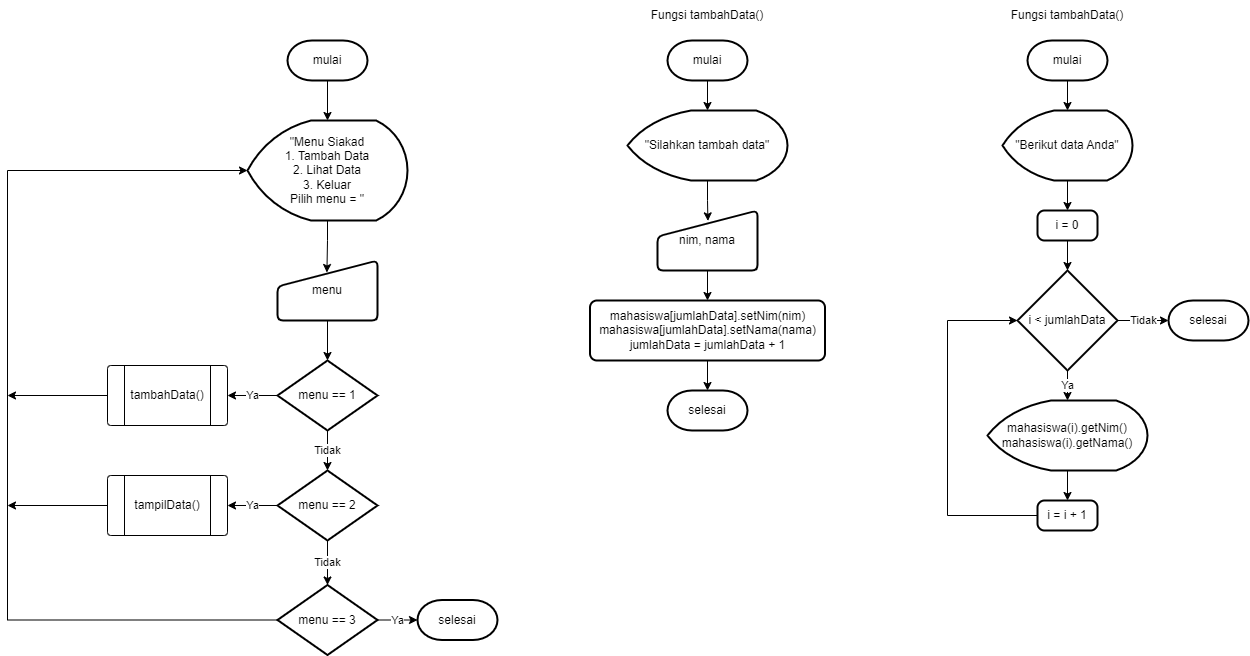

The diagram above was exported from draw.io. Its source (the exported page's mxGraphModel, read from the mxfile embedded in the PNG):
<mxGraphModel dx="1278" dy="580" grid="1" gridSize="10" guides="1" tooltips="1" connect="1" arrows="1" fold="1" page="1" pageScale="1" pageWidth="827" pageHeight="1169" math="0" shadow="0">
  <root>
    <mxCell id="0" />
    <mxCell id="1" parent="0" />
    <mxCell id="BOkb5J8PIqTpQ3lV8Y-u-5" value="" style="edgeStyle=orthogonalEdgeStyle;rounded=0;orthogonalLoop=1;jettySize=auto;html=1;" parent="1" source="BOkb5J8PIqTpQ3lV8Y-u-1" target="BOkb5J8PIqTpQ3lV8Y-u-4" edge="1">
      <mxGeometry relative="1" as="geometry" />
    </mxCell>
    <mxCell id="BOkb5J8PIqTpQ3lV8Y-u-1" value="mulai" style="strokeWidth=2;html=1;shape=mxgraph.flowchart.terminator;whiteSpace=wrap;" parent="1" vertex="1">
      <mxGeometry x="320" y="40" width="80" height="40" as="geometry" />
    </mxCell>
    <mxCell id="BOkb5J8PIqTpQ3lV8Y-u-9" style="edgeStyle=orthogonalEdgeStyle;rounded=0;orthogonalLoop=1;jettySize=auto;html=1;exitX=0.5;exitY=1;exitDx=0;exitDy=0;exitPerimeter=0;entryX=0.494;entryY=0.2;entryDx=0;entryDy=0;entryPerimeter=0;" parent="1" source="BOkb5J8PIqTpQ3lV8Y-u-4" target="BOkb5J8PIqTpQ3lV8Y-u-8" edge="1">
      <mxGeometry relative="1" as="geometry">
        <mxPoint x="360" y="270" as="targetPoint" />
      </mxGeometry>
    </mxCell>
    <mxCell id="BOkb5J8PIqTpQ3lV8Y-u-4" value="&quot;Menu Siakad&lt;br&gt;1. Tambah Data&lt;br&gt;2. Lihat Data&lt;br&gt;3. Keluar&lt;br&gt;Pilih menu = &quot;" style="strokeWidth=2;html=1;shape=mxgraph.flowchart.display;whiteSpace=wrap;" parent="1" vertex="1">
      <mxGeometry x="280" y="120" width="160" height="100" as="geometry" />
    </mxCell>
    <mxCell id="BOkb5J8PIqTpQ3lV8Y-u-11" value="" style="edgeStyle=orthogonalEdgeStyle;rounded=0;orthogonalLoop=1;jettySize=auto;html=1;" parent="1" source="BOkb5J8PIqTpQ3lV8Y-u-8" target="BOkb5J8PIqTpQ3lV8Y-u-10" edge="1">
      <mxGeometry relative="1" as="geometry" />
    </mxCell>
    <mxCell id="BOkb5J8PIqTpQ3lV8Y-u-8" value="menu" style="html=1;strokeWidth=2;shape=manualInput;whiteSpace=wrap;rounded=1;size=26;arcSize=11;" parent="1" vertex="1">
      <mxGeometry x="310" y="260" width="100" height="60" as="geometry" />
    </mxCell>
    <mxCell id="BOkb5J8PIqTpQ3lV8Y-u-19" value="Ya" style="edgeStyle=orthogonalEdgeStyle;rounded=0;orthogonalLoop=1;jettySize=auto;html=1;entryX=1;entryY=0.5;entryDx=0;entryDy=0;" parent="1" source="BOkb5J8PIqTpQ3lV8Y-u-10" target="BOkb5J8PIqTpQ3lV8Y-u-15" edge="1">
      <mxGeometry relative="1" as="geometry" />
    </mxCell>
    <mxCell id="BOkb5J8PIqTpQ3lV8Y-u-20" value="Tidak" style="edgeStyle=orthogonalEdgeStyle;rounded=0;orthogonalLoop=1;jettySize=auto;html=1;" parent="1" source="BOkb5J8PIqTpQ3lV8Y-u-10" target="BOkb5J8PIqTpQ3lV8Y-u-12" edge="1">
      <mxGeometry relative="1" as="geometry" />
    </mxCell>
    <mxCell id="BOkb5J8PIqTpQ3lV8Y-u-10" value="menu == 1" style="strokeWidth=2;html=1;shape=mxgraph.flowchart.decision;whiteSpace=wrap;" parent="1" vertex="1">
      <mxGeometry x="310" y="360" width="100" height="70" as="geometry" />
    </mxCell>
    <mxCell id="BOkb5J8PIqTpQ3lV8Y-u-21" value="Tidak" style="edgeStyle=orthogonalEdgeStyle;rounded=0;orthogonalLoop=1;jettySize=auto;html=1;" parent="1" source="BOkb5J8PIqTpQ3lV8Y-u-12" target="BOkb5J8PIqTpQ3lV8Y-u-13" edge="1">
      <mxGeometry relative="1" as="geometry" />
    </mxCell>
    <mxCell id="BOkb5J8PIqTpQ3lV8Y-u-22" value="Ya" style="edgeStyle=orthogonalEdgeStyle;rounded=0;orthogonalLoop=1;jettySize=auto;html=1;entryX=1;entryY=0.5;entryDx=0;entryDy=0;" parent="1" source="BOkb5J8PIqTpQ3lV8Y-u-12" target="BOkb5J8PIqTpQ3lV8Y-u-14" edge="1">
      <mxGeometry relative="1" as="geometry" />
    </mxCell>
    <mxCell id="BOkb5J8PIqTpQ3lV8Y-u-12" value="menu == 2" style="strokeWidth=2;html=1;shape=mxgraph.flowchart.decision;whiteSpace=wrap;" parent="1" vertex="1">
      <mxGeometry x="310" y="470" width="100" height="70" as="geometry" />
    </mxCell>
    <mxCell id="BOkb5J8PIqTpQ3lV8Y-u-23" style="edgeStyle=orthogonalEdgeStyle;rounded=0;orthogonalLoop=1;jettySize=auto;html=1;exitX=0;exitY=0.5;exitDx=0;exitDy=0;exitPerimeter=0;entryX=0;entryY=0.5;entryDx=0;entryDy=0;entryPerimeter=0;" parent="1" source="BOkb5J8PIqTpQ3lV8Y-u-13" target="BOkb5J8PIqTpQ3lV8Y-u-4" edge="1">
      <mxGeometry relative="1" as="geometry">
        <Array as="points">
          <mxPoint x="40" y="620" />
          <mxPoint x="40" y="170" />
        </Array>
      </mxGeometry>
    </mxCell>
    <mxCell id="BOkb5J8PIqTpQ3lV8Y-u-27" value="Ya" style="edgeStyle=orthogonalEdgeStyle;rounded=0;orthogonalLoop=1;jettySize=auto;html=1;" parent="1" source="BOkb5J8PIqTpQ3lV8Y-u-13" target="BOkb5J8PIqTpQ3lV8Y-u-26" edge="1">
      <mxGeometry relative="1" as="geometry" />
    </mxCell>
    <mxCell id="BOkb5J8PIqTpQ3lV8Y-u-13" value="menu == 3" style="strokeWidth=2;html=1;shape=mxgraph.flowchart.decision;whiteSpace=wrap;" parent="1" vertex="1">
      <mxGeometry x="310" y="584.5" width="100" height="70" as="geometry" />
    </mxCell>
    <mxCell id="BOkb5J8PIqTpQ3lV8Y-u-25" style="edgeStyle=orthogonalEdgeStyle;rounded=0;orthogonalLoop=1;jettySize=auto;html=1;exitX=0;exitY=0.5;exitDx=0;exitDy=0;" parent="1" source="BOkb5J8PIqTpQ3lV8Y-u-14" edge="1">
      <mxGeometry relative="1" as="geometry">
        <mxPoint x="40" y="505" as="targetPoint" />
      </mxGeometry>
    </mxCell>
    <mxCell id="BOkb5J8PIqTpQ3lV8Y-u-14" value="" style="verticalLabelPosition=bottom;verticalAlign=top;html=1;shape=process;whiteSpace=wrap;rounded=1;size=0.14;arcSize=6;" parent="1" vertex="1">
      <mxGeometry x="140" y="475" width="120" height="60" as="geometry" />
    </mxCell>
    <mxCell id="BOkb5J8PIqTpQ3lV8Y-u-24" style="edgeStyle=orthogonalEdgeStyle;rounded=0;orthogonalLoop=1;jettySize=auto;html=1;exitX=0;exitY=0.5;exitDx=0;exitDy=0;" parent="1" source="BOkb5J8PIqTpQ3lV8Y-u-15" edge="1">
      <mxGeometry relative="1" as="geometry">
        <mxPoint x="40" y="395" as="targetPoint" />
      </mxGeometry>
    </mxCell>
    <mxCell id="BOkb5J8PIqTpQ3lV8Y-u-15" value="" style="verticalLabelPosition=bottom;verticalAlign=top;html=1;shape=process;whiteSpace=wrap;rounded=1;size=0.14;arcSize=6;" parent="1" vertex="1">
      <mxGeometry x="140" y="365" width="120" height="60" as="geometry" />
    </mxCell>
    <mxCell id="BOkb5J8PIqTpQ3lV8Y-u-16" value="tampilData()" style="text;html=1;strokeColor=none;fillColor=none;align=center;verticalAlign=middle;whiteSpace=wrap;rounded=0;" parent="1" vertex="1">
      <mxGeometry x="170" y="490" width="60" height="30" as="geometry" />
    </mxCell>
    <mxCell id="BOkb5J8PIqTpQ3lV8Y-u-17" value="tambahData()" style="text;html=1;strokeColor=none;fillColor=none;align=center;verticalAlign=middle;whiteSpace=wrap;rounded=0;" parent="1" vertex="1">
      <mxGeometry x="170" y="380" width="60" height="30" as="geometry" />
    </mxCell>
    <mxCell id="BOkb5J8PIqTpQ3lV8Y-u-26" value="selesai" style="strokeWidth=2;html=1;shape=mxgraph.flowchart.terminator;whiteSpace=wrap;" parent="1" vertex="1">
      <mxGeometry x="450" y="599.5" width="80" height="40" as="geometry" />
    </mxCell>
    <mxCell id="BOkb5J8PIqTpQ3lV8Y-u-36" value="" style="edgeStyle=orthogonalEdgeStyle;rounded=0;orthogonalLoop=1;jettySize=auto;html=1;" parent="1" source="BOkb5J8PIqTpQ3lV8Y-u-28" target="BOkb5J8PIqTpQ3lV8Y-u-31" edge="1">
      <mxGeometry relative="1" as="geometry" />
    </mxCell>
    <mxCell id="BOkb5J8PIqTpQ3lV8Y-u-28" value="mulai" style="strokeWidth=2;html=1;shape=mxgraph.flowchart.terminator;whiteSpace=wrap;" parent="1" vertex="1">
      <mxGeometry x="700" y="40" width="80" height="40" as="geometry" />
    </mxCell>
    <mxCell id="BOkb5J8PIqTpQ3lV8Y-u-30" value="Fungsi tambahData()" style="text;html=1;strokeColor=none;fillColor=none;align=center;verticalAlign=middle;whiteSpace=wrap;rounded=0;" parent="1" vertex="1">
      <mxGeometry x="680" width="120" height="30" as="geometry" />
    </mxCell>
    <mxCell id="BOkb5J8PIqTpQ3lV8Y-u-37" style="edgeStyle=orthogonalEdgeStyle;rounded=0;orthogonalLoop=1;jettySize=auto;html=1;exitX=0.5;exitY=1;exitDx=0;exitDy=0;exitPerimeter=0;entryX=0.504;entryY=0.173;entryDx=0;entryDy=0;entryPerimeter=0;" parent="1" source="BOkb5J8PIqTpQ3lV8Y-u-31" target="BOkb5J8PIqTpQ3lV8Y-u-32" edge="1">
      <mxGeometry relative="1" as="geometry" />
    </mxCell>
    <mxCell id="BOkb5J8PIqTpQ3lV8Y-u-31" value="&quot;Silahkan tambah data&quot;" style="strokeWidth=2;html=1;shape=mxgraph.flowchart.display;whiteSpace=wrap;" parent="1" vertex="1">
      <mxGeometry x="660" y="110" width="160" height="70" as="geometry" />
    </mxCell>
    <mxCell id="BOkb5J8PIqTpQ3lV8Y-u-38" value="" style="edgeStyle=orthogonalEdgeStyle;rounded=0;orthogonalLoop=1;jettySize=auto;html=1;" parent="1" source="BOkb5J8PIqTpQ3lV8Y-u-32" target="BOkb5J8PIqTpQ3lV8Y-u-33" edge="1">
      <mxGeometry relative="1" as="geometry" />
    </mxCell>
    <mxCell id="BOkb5J8PIqTpQ3lV8Y-u-32" value="nim, nama" style="html=1;strokeWidth=2;shape=manualInput;whiteSpace=wrap;rounded=1;size=26;arcSize=11;" parent="1" vertex="1">
      <mxGeometry x="690" y="210" width="100" height="60" as="geometry" />
    </mxCell>
    <mxCell id="BOkb5J8PIqTpQ3lV8Y-u-39" value="" style="edgeStyle=orthogonalEdgeStyle;rounded=0;orthogonalLoop=1;jettySize=auto;html=1;" parent="1" source="BOkb5J8PIqTpQ3lV8Y-u-33" target="BOkb5J8PIqTpQ3lV8Y-u-34" edge="1">
      <mxGeometry relative="1" as="geometry" />
    </mxCell>
    <mxCell id="BOkb5J8PIqTpQ3lV8Y-u-33" value="mahasiswa[jumlahData].setNim(nim)&lt;br&gt;mahasiswa[jumlahData].setNama(nama)&lt;br&gt;jumlahData = jumlahData + 1" style="rounded=1;whiteSpace=wrap;html=1;absoluteArcSize=1;arcSize=14;strokeWidth=2;" parent="1" vertex="1">
      <mxGeometry x="622.5" y="300" width="235" height="60" as="geometry" />
    </mxCell>
    <mxCell id="BOkb5J8PIqTpQ3lV8Y-u-34" value="selesai" style="strokeWidth=2;html=1;shape=mxgraph.flowchart.terminator;whiteSpace=wrap;" parent="1" vertex="1">
      <mxGeometry x="700" y="390" width="80" height="40" as="geometry" />
    </mxCell>
    <mxCell id="BOkb5J8PIqTpQ3lV8Y-u-40" value="" style="edgeStyle=orthogonalEdgeStyle;rounded=0;orthogonalLoop=1;jettySize=auto;html=1;" parent="1" source="BOkb5J8PIqTpQ3lV8Y-u-41" target="BOkb5J8PIqTpQ3lV8Y-u-43" edge="1">
      <mxGeometry relative="1" as="geometry" />
    </mxCell>
    <mxCell id="BOkb5J8PIqTpQ3lV8Y-u-41" value="mulai" style="strokeWidth=2;html=1;shape=mxgraph.flowchart.terminator;whiteSpace=wrap;" parent="1" vertex="1">
      <mxGeometry x="1060" y="40" width="80" height="40" as="geometry" />
    </mxCell>
    <mxCell id="BOkb5J8PIqTpQ3lV8Y-u-42" value="Fungsi tambahData()" style="text;html=1;strokeColor=none;fillColor=none;align=center;verticalAlign=middle;whiteSpace=wrap;rounded=0;" parent="1" vertex="1">
      <mxGeometry x="1040" width="120" height="30" as="geometry" />
    </mxCell>
    <mxCell id="BOkb5J8PIqTpQ3lV8Y-u-45" value="" style="edgeStyle=orthogonalEdgeStyle;rounded=0;orthogonalLoop=1;jettySize=auto;html=1;" parent="1" source="BOkb5J8PIqTpQ3lV8Y-u-43" target="BOkb5J8PIqTpQ3lV8Y-u-44" edge="1">
      <mxGeometry relative="1" as="geometry" />
    </mxCell>
    <mxCell id="BOkb5J8PIqTpQ3lV8Y-u-43" value="&quot;Berikut data Anda&quot;" style="strokeWidth=2;html=1;shape=mxgraph.flowchart.display;whiteSpace=wrap;" parent="1" vertex="1">
      <mxGeometry x="1035" y="110" width="130" height="70" as="geometry" />
    </mxCell>
    <mxCell id="BOkb5J8PIqTpQ3lV8Y-u-49" value="" style="edgeStyle=orthogonalEdgeStyle;rounded=0;orthogonalLoop=1;jettySize=auto;html=1;" parent="1" source="BOkb5J8PIqTpQ3lV8Y-u-44" target="BOkb5J8PIqTpQ3lV8Y-u-46" edge="1">
      <mxGeometry relative="1" as="geometry" />
    </mxCell>
    <mxCell id="BOkb5J8PIqTpQ3lV8Y-u-44" value="i = 0" style="rounded=1;whiteSpace=wrap;html=1;absoluteArcSize=1;arcSize=14;strokeWidth=2;" parent="1" vertex="1">
      <mxGeometry x="1070" y="210" width="60" height="30" as="geometry" />
    </mxCell>
    <mxCell id="BOkb5J8PIqTpQ3lV8Y-u-50" value="Ya" style="edgeStyle=orthogonalEdgeStyle;rounded=0;orthogonalLoop=1;jettySize=auto;html=1;" parent="1" source="BOkb5J8PIqTpQ3lV8Y-u-46" target="BOkb5J8PIqTpQ3lV8Y-u-47" edge="1">
      <mxGeometry relative="1" as="geometry" />
    </mxCell>
    <mxCell id="BOkb5J8PIqTpQ3lV8Y-u-54" value="Tidak" style="edgeStyle=orthogonalEdgeStyle;rounded=0;orthogonalLoop=1;jettySize=auto;html=1;" parent="1" source="BOkb5J8PIqTpQ3lV8Y-u-46" target="BOkb5J8PIqTpQ3lV8Y-u-53" edge="1">
      <mxGeometry relative="1" as="geometry" />
    </mxCell>
    <mxCell id="BOkb5J8PIqTpQ3lV8Y-u-46" value="i &amp;lt; jumlahData" style="strokeWidth=2;html=1;shape=mxgraph.flowchart.decision;whiteSpace=wrap;" parent="1" vertex="1">
      <mxGeometry x="1050" y="270" width="100" height="100" as="geometry" />
    </mxCell>
    <mxCell id="BOkb5J8PIqTpQ3lV8Y-u-51" value="" style="edgeStyle=orthogonalEdgeStyle;rounded=0;orthogonalLoop=1;jettySize=auto;html=1;" parent="1" source="BOkb5J8PIqTpQ3lV8Y-u-47" target="BOkb5J8PIqTpQ3lV8Y-u-48" edge="1">
      <mxGeometry relative="1" as="geometry" />
    </mxCell>
    <mxCell id="BOkb5J8PIqTpQ3lV8Y-u-47" value="mahasiswa(i).getNim()&lt;br&gt;mahasiswa(i).getNama()" style="strokeWidth=2;html=1;shape=mxgraph.flowchart.display;whiteSpace=wrap;" parent="1" vertex="1">
      <mxGeometry x="1020" y="400" width="160" height="70" as="geometry" />
    </mxCell>
    <mxCell id="BOkb5J8PIqTpQ3lV8Y-u-52" style="edgeStyle=orthogonalEdgeStyle;rounded=0;orthogonalLoop=1;jettySize=auto;html=1;exitX=0;exitY=0.5;exitDx=0;exitDy=0;entryX=0;entryY=0.5;entryDx=0;entryDy=0;entryPerimeter=0;" parent="1" source="BOkb5J8PIqTpQ3lV8Y-u-48" target="BOkb5J8PIqTpQ3lV8Y-u-46" edge="1">
      <mxGeometry relative="1" as="geometry">
        <Array as="points">
          <mxPoint x="980" y="515" />
          <mxPoint x="980" y="320" />
        </Array>
      </mxGeometry>
    </mxCell>
    <mxCell id="BOkb5J8PIqTpQ3lV8Y-u-48" value="i = i + 1" style="rounded=1;whiteSpace=wrap;html=1;absoluteArcSize=1;arcSize=14;strokeWidth=2;" parent="1" vertex="1">
      <mxGeometry x="1070" y="500" width="60" height="30" as="geometry" />
    </mxCell>
    <mxCell id="BOkb5J8PIqTpQ3lV8Y-u-53" value="selesai" style="strokeWidth=2;html=1;shape=mxgraph.flowchart.terminator;whiteSpace=wrap;" parent="1" vertex="1">
      <mxGeometry x="1201" y="300" width="80" height="40" as="geometry" />
    </mxCell>
  </root>
</mxGraphModel>